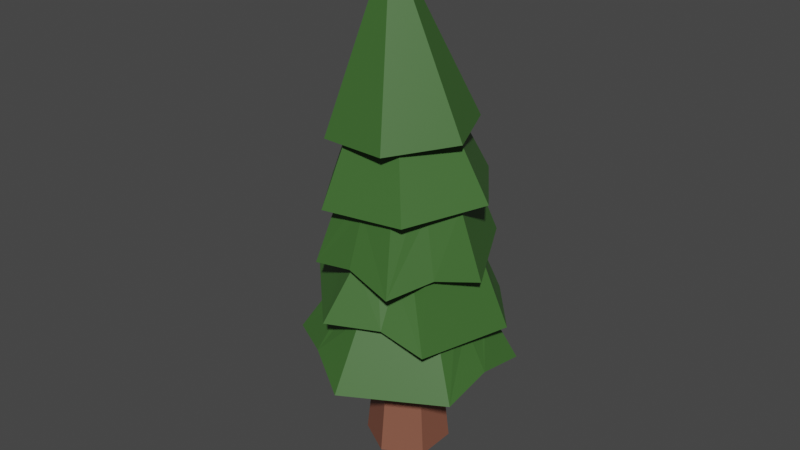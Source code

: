 # Source: tree.blend  (saved by Blender 3.0.42; exported with 4.5.12 LTS)
import bpy
from mathutils import Matrix  # noqa: F401  (used for matrix-valued properties, if any)

bpy.ops.wm.read_factory_settings(use_empty=True)
scene = bpy.context.scene
scene.name = 'Scene'

# ---- collections
col_collection = bpy.data.collections.new('Collection'); scene.collection.children.link(col_collection)

# ---- materials (node trees are filled in below, after node groups)
mat_material_002 = bpy.data.materials.new('Material.002')
mat_material_002.use_transparent_shadow = False
mat_material_001 = bpy.data.materials.new('Material.001')
mat_material_001.use_transparent_shadow = False

# ---- material node trees
mat_material_002.use_nodes = True; mat_material_002.node_tree.nodes.clear()
_N = mat_material_002.node_tree.nodes; _L = mat_material_002.node_tree.links
n0 = _N.new('ShaderNodeBsdfPrincipled'); n0.name = 'Principled BSDF'; n0.location = (10, 300)
n0.distribution = 'GGX'
n0.subsurface_method = 'RANDOM_WALK_SKIN'
n0.inputs[0].default_value = (0.04897, 0.1376, 0.02958, 1.0)
n0.inputs[3].default_value = 1.45
n0.inputs[27].default_value = (0.0, 0.0, 0.0, 1.0)
n0.inputs[28].default_value = 1.0
n1 = _N.new('ShaderNodeOutputMaterial'); n1.name = 'Material Output'; n1.location = (300, 300)
_L.new(n0.outputs[0], n1.inputs[0])
n1.is_active_output = True
mat_material_001.use_nodes = True; mat_material_001.node_tree.nodes.clear()
_N = mat_material_001.node_tree.nodes; _L = mat_material_001.node_tree.links
n0 = _N.new('ShaderNodeBsdfPrincipled'); n0.name = 'Principled BSDF'; n0.location = (10, 300)
n0.distribution = 'GGX'
n0.subsurface_method = 'RANDOM_WALK_SKIN'
n0.inputs[0].default_value = (0.2396, 0.09019, 0.05678, 1.0)
n0.inputs[3].default_value = 1.45
n0.inputs[27].default_value = (0.0, 0.0, 0.0, 1.0)
n0.inputs[28].default_value = 1.0
n1 = _N.new('ShaderNodeOutputMaterial'); n1.name = 'Material Output'; n1.location = (300, 300)
_L.new(n0.outputs[0], n1.inputs[0])
n1.is_active_output = True

# ---- world
world_world = bpy.data.worlds.new('World'); scene.world = world_world
world_world.use_nodes = True; world_world.node_tree.nodes.clear()
_N = world_world.node_tree.nodes; _L = world_world.node_tree.links
n0 = _N.new('ShaderNodeOutputWorld'); n0.name = 'World Output'; n0.location = (300, 300)
n1 = _N.new('ShaderNodeBackground'); n1.name = 'Background'; n1.location = (10, 300)
n1.inputs[0].default_value = (0.05088, 0.05088, 0.05088, 1.0)
_L.new(n1.outputs[0], n0.inputs[0])
n0.is_active_output = True
world_world.color = (0.05088, 0.05088, 0.05088)
world_world.use_sun_shadow = False
world_world.sun_shadow_jitter_overblur = 0.0

# ---- meshes
me_cylinder_007 = bpy.data.meshes.new('Cylinder.007')
me_cylinder_007.from_pydata([(-3.128e-08, 0.1062, 1.0), (0.0104, -0.3211, -2.462), (-0.1591, -0.5865, -1.644), (-0.1772, -0.06387, -2.471), (-0.3017, -0.4696, -1.313), (-0.5075, -0.1001, -1.748), (-0.04872, 0.2274, -2.461), (0.4684, -0.2363, -0.8094), (0.09196, 0.05309, 1.0), (0.2673, 0.2614, -2.441), (-0.265, 0.4499, -1.729), (-0.5011, 0.04877, -1.37), (0.4548, 0.004212, -2.432), (0.09196, -0.0531, 1.0), (0.3317, 0.5142, -1.691), (0.3264, -0.287, -2.442), (-0.1573, 0.4868, -1.328), (0.0559, -0.5159, -0.9011), (0.6796, 0.02771, -1.578), (-5.724e-08, -0.1062, 1.0), (0.3858, 0.4065, -1.23), (0.4434, -0.5215, -1.692), (-0.09196, -0.05309, 1.0), (0.5796, -0.1105, -1.144), (-0.09196, 0.05309, 1.0), (-0.2419, -0.7743, -1.65), (-1.547e-08, 0.5433, -9.817e-08), (-0.7113, -0.122, -1.761), (0.2559, -0.5534, -1.291), (-0.3859, 0.6157, -1.735), (-0.1323, 0.6289, -0.4332), (0.4145, 0.702, -1.685), (-0.4191, -0.6191, -1.327), (0.8833, 0.04965, -1.565), (0.5643, -0.6874, -1.686), (0.4705, 0.2716, -1.082e-07), (-0.6865, 0.07619, -1.404), (0.644, 0.3752, -1.551), (0.007338, 0.4849, -0.9248), (0.4785, 0.4291, -0.4332), (0.5007, 0.2704, -1.561), (-0.2254, 0.6638, -1.348), (-0.5534, 0.2463, -1.676), (0.5032, 0.5561, -1.216), (-0.3911, 0.1743, -1.667), (0.4479, 0.2589, -0.8649), (0.1694, -0.7299, -1.79), (0.4705, -0.2716, -1.107e-07), (0.7651, -0.1379, -1.11), (0.6108, -0.1998, -0.4332), (0.1503, -0.553, -1.79), (0.3239, -0.7303, -1.272), (0.7273, -0.3184, -1.678), (-2.849e-08, -0.5433, -1.032e-07), (0.565, -0.2465, -1.688), (-0.07484, -0.6866, -1.221), (0.6189, -0.3134, -0.789), (0.1323, -0.6289, -0.4332), (-0.03799, -0.5078, -1.222), (0.5094, -0.41, -1.158), (0.0629, -0.685, -0.8822), (-0.4705, -0.2716, -9.32e-08), (0.4104, -0.3302, -1.178), (-0.5357, -0.3717, -0.8752), (-0.4785, -0.4291, -0.4332), (0.08782, 0.5601, -1.234), (-0.5632, 0.2927, -0.9496), (-0.4705, 0.2716, -9.067e-08), (0.1042, 0.4491, -1.226), (-0.5686, -0.2676, -1.282), (0.0003362, 0.654, -0.9438), (0.5913, 0.3509, -0.8634), (-0.6108, 0.1998, -0.4332), (-0.4172, -0.2066, -1.258), (-0.08883, 0.4221, -9.708e-08), (-0.2632, -0.6048, -0.9635), (0.3212, 0.288, -1.053e-07), (0.3246, 0.2716, -1.055e-07), (0.425, -0.5147, -0.9271), (0.07296, -0.4169, -1.04e-07), (0.08883, -0.4221, -1.043e-07), (0.41, -0.1341, -1.09e-07), (0.288, 0.5131, -0.8124), (-0.41, 0.1341, -9.244e-08), (-0.3212, -0.288, -9.606e-08), (-0.2885, 0.4829, -0.8647), (-0.4308, -0.2284, -0.4332), (-0.4379, 0.2645, -0.4332), (-0.2422, 0.4031, -0.4332), (-0.03423, 0.5241, -0.4332), (-0.03705, 0.5226, -0.4332), (0.191, 0.4325, -0.4332), (0.414, 0.3118, -0.4332), (0.2802, 0.3908, -0.4332), (-0.09496, -0.455, -0.4332), (-0.2387, -0.4056, -0.4332), (0.2997, -0.3278, -0.4332), (0.4127, -0.2542, -0.4332), (0.01589, -0.4697, -0.4332), (0.4597, -0.2046, -0.4332), (-0.1498, 0.4626, -0.4332), (0.05605, -0.5156, -0.9011), (0.0563, -0.5156, -0.9012), (0.4148, 0.1934, -0.868), (0.425, 0.1775, -0.871), (0.32, -0.3444, -0.8858), (0.3379, -0.304, -0.879), (0.4645, -0.141, -0.8201), (0.4356, -0.175, -0.8338), (0.4556, 0.0738, -0.8442), (0.3122, -0.374, -0.8971), (0.3023, -0.4122, -0.9161), (0.3073, -0.4004, -0.9097), (0.2229, 0.3887, -0.8041), (0.2835, 0.3948, -0.8181), (0.3268, 0.3246, -0.8324), (-0.06342, -0.5285, -0.9356), (0.04478, -0.5155, -0.9045), (0.05528, -0.5156, -0.9014), (-0.2444, 0.4139, -0.8537), (-0.2214, 0.4515, -0.8692), (-0.1189, 0.4122, -0.8784), (-0.213, -0.5088, -0.9699), (-0.1983, -0.5121, -0.9663), (-0.1061, -0.5314, -0.9439), (-0.4518, -0.1763, -0.8897), (-0.3974, -0.283, -0.8737), (-0.406, -0.261, -0.8768), (0.0558, -0.5155, -0.9011), (0.05568, -0.5155, -0.9012), (-0.533, 0.06128, -0.922), (-0.5043, -0.04398, -0.9083), (-0.4177, 0.2181, -0.9299), (0.00496, 0.413, -0.9211), (-0.1095, 0.4095, -0.8816), (0.05589, -0.5156, -0.9012), (0.01073, 0.4149, -0.9232), (-0.3055, 0.3416, -0.8734), (0.1969, 0.3936, -0.8167), (0.5214, -0.09616, -0.8204), (0.12, 0.4271, -0.9095), (0.1457, 0.4162, -0.8741), (0.4075, 0.2099, -0.8692), (0.3709, 0.2985, -0.8754), (-0.3279, -0.4417, -0.9184), (-0.3583, -0.4272, -0.9111), (0.0576, -0.5159, -0.9013), (0.2077, -0.5154, -0.9118), (0.1843, -0.5379, -0.9076), (-0.4334, -0.1574, -1.279), (-0.4442, 0.0345, -1.339), (-0.4721, -0.03964, -1.331), (-0.418, 0.1547, -1.36), (-0.197, 0.4362, -1.333), (-0.1772, 0.4338, -1.323), (-0.4079, -0.1817, -1.26), (-0.4023, -0.1878, -1.257), (0.08187, 0.421, -1.227), (0.2986, -0.4917, -1.26), (0.371, -0.469, -1.226), (0.4027, -0.3413, -1.184), (-0.4124, 0.1722, -1.36), (-0.3612, 0.2884, -1.356), (0.1902, 0.4361, -1.227), (0.2737, 0.4493, -1.23), (0.2946, 0.4203, -1.229), (-0.2797, 0.432, -1.347), (-0.49, -0.09858, -1.316), (0.4729, 0.1742, -1.191), (0.5611, 0.01457, -1.158), (0.5456, -0.0197, -1.159), (0.524, 0.08492, -1.172), (-0.1625, -0.5396, -1.261), (-0.2176, -0.4818, -1.284), (-0.3585, -0.2537, -1.252), (-0.3589, -0.2529, -1.252), (-0.07966, -0.5018, -1.237), (0.1003, 0.4228, -1.226), (-0.03553, -0.4913, -1.222), (0.02208, -0.484, -1.216), (0.1045, -0.4822, -1.227), (0.2104, -0.4923, -1.248), (0.1251, 0.4245, -1.222), (0.4077, -0.3233, -1.179), (0.114, 0.424, -1.224), (0.4341, 0.2365, -1.201), (0.372, 0.2998, -1.21), (0.5273, -0.04895, -1.153), (0.4513, -0.2159, -1.169), (0.485, -0.1547, -1.162), (-0.1445, -0.06101, -1.696), (-0.1445, -0.06101, -1.696), (-0.09384, 0.0519, -1.671), (0.3125, -0.01181, -1.631), (0.3125, -0.01181, -1.631), (0.1873, 0.1552, -1.619), (0.175, 0.1712, -1.616), (-0.05039, 0.1481, -1.642), (-0.006018, -0.2534, -1.73), (0.2277, -0.2264, -1.696)], [], [(26, 0, 8, 35), (35, 8, 13, 47), (47, 13, 19, 53), (53, 19, 22, 61), (22, 19, 13, 8, 0, 24), (61, 22, 24, 67), (67, 24, 0, 26), (81, 77, 35, 47, 53, 79, 80), (84, 79, 53, 61, 67, 26, 35, 77, 76, 74, 83), (39, 30, 74, 76), (77, 81, 49, 39, 76), (57, 49, 81, 80), (79, 84, 64, 57, 80), (72, 64, 84, 83), (30, 72, 83, 74), (89, 90, 30, 39, 92, 93, 91), (99, 92, 39, 49, 57, 64, 72, 30, 90, 100, 88, 87, 86, 95, 94, 98, 96, 97), (98, 60, 78, 96), (86, 63, 75, 95), (66, 63, 86, 87), (89, 70, 85, 88, 100, 90), (93, 92, 71, 82, 91), (99, 56, 71, 92), (112, 110, 105, 7, 56, 78, 111), (117, 118, 17, 60, 75, 122, 123, 124, 116), (125, 127, 126, 63, 66, 132, 130, 131), (137, 132, 66, 85, 119), (138, 38, 70, 82, 113), (139, 109, 45, 71, 56, 7, 107), (135, 101, 17), (136, 38, 138), (141, 140, 136, 138), (143, 115, 45, 103, 142), (129, 17, 118), (145, 144, 122, 75, 63, 126), (94, 95, 75, 60, 98), (147, 111, 78, 60, 17, 102, 146, 148), (97, 96, 78, 56, 99), (101, 102, 17), (104, 103, 45, 109), (108, 107, 7, 105, 106), (114, 113, 82, 71, 45, 115), (91, 82, 70, 89), (120, 119, 85, 70, 38, 121), (87, 88, 85, 66), (128, 17, 129), (135, 17, 128), (133, 134, 121, 38, 136), (131, 130, 36, 69, 125), (132, 137, 119, 120, 41, 36, 130), (140, 141, 138, 113, 114, 43, 65, 133, 136), (143, 142, 103, 104, 109, 139, 48, 43, 114, 115), (147, 148, 51, 59, 106, 105, 110, 112, 111), (144, 145, 32, 55, 124, 123, 122), (73, 4, 32, 69), (161, 152, 11, 36, 41, 16, 153, 166, 162), (68, 16, 41, 65), (168, 20, 43, 48, 23, 170, 169, 171), (62, 23, 48, 59), (58, 28, 51, 55), (174, 173, 4, 73, 156, 175), (157, 68, 177), (178, 58, 176), (158, 28, 58, 178, 179, 180, 181), (183, 62, 160), (184, 177, 68), (172, 176, 58, 55, 32, 4, 173), (187, 170, 23, 62, 183, 188, 189), (186, 165, 20, 168, 185), (68, 163, 182, 184), (135, 128, 129, 118, 117, 116, 124, 55, 51, 148, 146, 102, 101), (11, 152, 150, 151), (154, 153, 16, 68, 157), (155, 156, 73, 149), (159, 160, 62, 59, 51, 28, 158), (107, 108, 106, 59, 48, 139), (164, 163, 68, 65, 43, 20, 165), (134, 133, 65, 41, 120, 121), (149, 73, 69, 36, 11, 151, 167), (145, 126, 127, 125, 69, 32), (175, 156, 155, 149, 167, 27, 25, 172, 173, 174), (166, 29, 42, 161, 162), (163, 164, 31, 29, 166, 153, 154, 157, 177, 184, 182), (169, 33, 37, 185, 168, 171), (188, 183, 160, 159, 34, 52), (180, 179, 178, 176, 172, 25, 46), (5, 2, 25, 27), (44, 5, 27, 42), (14, 10, 29, 31), (40, 14, 31, 37), (54, 18, 33, 52), (50, 21, 34, 46), (18, 40, 37, 33), (185, 37, 31, 164, 165, 186), (10, 44, 42, 29), (152, 161, 42, 27, 167, 151, 150), (2, 50, 46, 25), (180, 46, 34, 159, 158, 181), (44, 10, 14, 40), (21, 54, 52, 34), (188, 52, 33, 169, 170, 187, 189), (190, 191, 5, 44, 40, 18, 194, 193, 195, 196, 197, 192), (54, 21, 50, 18), (194, 18, 50, 2, 5, 191, 198, 199), (190, 3, 1, 198, 191), (6, 3, 190, 192, 197), (9, 6, 197, 196), (12, 9, 196, 195, 193), (199, 15, 12, 193, 194), (1, 15, 199, 198), (15, 1, 3, 6, 9, 12)])
me_cylinder_007.polygons.foreach_set('material_index', [0, 0, 0, 0, 0, 0, 0, 0, 0, 0, 0, 0, 0, 0, 0, 0, 0, 0, 0, 0, 0, 0, 0, 0, 0, 0, 0, 0, 0, 0, 0, 0, 0, 0, 0, 0, 0, 0, 0, 0, 0, 0, 0, 0, 0, 0, 0, 0, 0, 0, 0, 0, 0, 0, 0, 0, 0, 0, 0, 0, 0, 0, 0, 0, 0, 0, 0, 0, 0, 0, 0, 0, 0, 0, 0, 0, 0, 0, 0, 0, 0, 0, 0, 0, 0, 0, 0, 0, 0, 0, 0, 0, 0, 0, 0, 0, 0, 0, 0, 0, 0, 0, 0, 0, 1, 1, 1, 1, 1, 1, 1])
_uv = me_cylinder_007.uv_layers.new(name='UVMap')
_uv.uv.foreach_set('vector', [1.0, 0.5, 1.0, 1.0, 0.8333, 1.0, 0.8333, 0.5, 0.8333, 0.5, 0.8333, 1.0, 0.6667, 1.0, 0.6667, 0.5, 0.6667, 0.5, 0.6667, 1.0, 0.5, 1.0, 0.5, 0.5, 0.5, 0.5, 0.5, 1.0, 0.3333, 1.0, 0.3333, 0.5, 0.04215, 0.13, 0.25, 0.01, 0.4578, 0.13, 0.4578, 0.37, 0.25, 0.49, 0.04215, 0.37, 0.3333, 0.5, 0.3333, 1.0, 0.1667, 1.0, 0.1667, 0.5, 0.1667, 0.5, 0.1667, 1.0, -8.941e-08, 1.0, -8.941e-08, 0.5, 0.6704, 0.5, 0.6205, 0.5, 0.8333, 0.5, 0.6667, 0.5, 0.5, 0.5, 0.5175, 0.5, 0.5243, 0.5, 0.3731, 0.5, 0.5175, 0.5, 0.5, 0.5, 0.3333, 0.5, 0.1667, 0.5, -8.941e-08, 0.5, 0.8333, 0.5, 0.6205, 0.5, 0.6089, 0.5, 0.0997, 0.5, 0.2236, 0.5, 0.8333, 0.5, 1.0, 0.5, 1.0, 0.7771, 0.8333, 0.7771, 0.8271, 0.7771, 0.6667, 0.7771, 0.6667, 0.5, 0.8333, 0.5, 0.8333, 0.7771, 0.5, 0.5, 0.6667, 0.5, 0.6667, 0.7771, 0.5, 0.7771, 0.4937, 0.7771, 0.3333, 0.7771, 0.3333, 0.5, 0.5, 0.5, 0.5, 0.7771, 0.1667, 0.5, 0.3333, 0.5, 0.3333, 0.7771, 0.1667, 0.7771, -8.941e-08, 0.5, 0.1667, 0.5, 0.1667, 0.7771, -8.941e-08, 0.7771, 0.1799, 0.5, 0.178, 0.5, -8.941e-08, 0.5, 0.8333, 0.5, 0.7274, 0.5, 0.5862, 0.5, 0.473, 0.5, 0.6198, 0.5, 0.7274, 0.5, 0.8333, 0.5, 0.6667, 0.5, 0.5, 0.5, 0.3333, 0.5, 0.1667, 0.5, -8.941e-08, 0.5, 0.178, 0.5, 0.132, 0.5, 0.1302, 0.5, 0.1589, 0.5, 0.3068, 0.5, 0.3883, 0.5, 0.4311, 0.5, 0.4631, 0.5, 0.5574, 0.5, 0.5997, 0.5, 0.8333, 0.771, 0.8333, 0.5, 0.9167, 0.5, 0.9167, 0.7936, 0.6667, 0.7844, 0.6667, 0.5, 0.75, 0.5, 0.75, 0.7973, 0.5, 0.5, 0.6667, 0.5, 0.6667, 0.7844, 0.5, 0.8188, 0.3333, 0.8162, 0.3333, 0.5, 0.4167, 0.5, 0.4167, 0.7969, 0.3837, 0.8076, 0.3346, 0.816, 0.2239, 0.7777, 0.1667, 0.7788, 0.1667, 0.5, 0.25, 0.5, 0.25, 0.7715, -8.941e-08, 0.7409, -8.941e-08, 0.5, 0.1667, 0.5, 0.1667, 0.7788, 0.8284, 0.3954, 0.8182, 0.3957, 0.8071, 0.3959, 0.75, 0.4289, 0.75, 0.49, 0.8539, 0.43, 0.8334, 0.3944, 0.9064, 0.3357, 0.9049, 0.3392, 0.9049, 0.3395, 0.9578, 0.37, 0.9578, 0.25, 0.932, 0.25, 0.9316, 0.2553, 0.9283, 0.2886, 0.9232, 0.3019, 0.8817, 0.1242, 0.9012, 0.153, 0.9068, 0.1595, 0.9578, 0.13, 0.75, 0.01, 0.75, 0.06906, 0.819, 0.05838, 0.848, 0.0852, 0.693, 0.08727, 0.75, 0.06906, 0.75, 0.01, 0.6461, 0.07, 0.6609, 0.09568, 0.5951, 0.2404, 0.5951, 0.1605, 0.5422, 0.13, 0.5422, 0.25, 0.5926, 0.25, 0.6965, 0.4224, 0.653, 0.3729, 0.5951, 0.3395, 0.5422, 0.37, 0.75, 0.49, 0.75, 0.4289, 0.7202, 0.4117, 0.9048, 0.3394, 0.9048, 0.3395, 0.9049, 0.3395, 0.6167, 0.1731, 0.5951, 0.1605, 0.5951, 0.2404, 0.5969, 0.2179, 0.5983, 0.2064, 0.6167, 0.1731, 0.5951, 0.2404, 0.5973, 0.3083, 0.5951, 0.292, 0.5951, 0.3395, 0.6213, 0.3395, 0.6174, 0.3345, 0.9049, 0.3393, 0.9049, 0.3395, 0.9049, 0.3392, 0.9371, 0.1924, 0.9354, 0.2037, 0.932, 0.25, 0.9578, 0.25, 0.9578, 0.13, 0.9068, 0.1595, 0.8091, 0.7833, 0.75, 0.7973, 0.75, 0.5, 0.8333, 0.5, 0.8333, 0.771, 0.8821, 0.3811, 0.8334, 0.3944, 0.8539, 0.43, 0.9578, 0.37, 0.9049, 0.3395, 0.9048, 0.3395, 0.9047, 0.34, 0.893, 0.3779, 0.9852, 0.7554, 0.9167, 0.7936, 0.9167, 0.5, 1.0, 0.5, 1.0, 0.7409, 0.9048, 0.3395, 0.9048, 0.3395, 0.9049, 0.3395, 0.625, 0.345, 0.6213, 0.3395, 0.5951, 0.3395, 0.653, 0.3729, 0.7358, 0.4073, 0.7202, 0.4117, 0.75, 0.4289, 0.8071, 0.3959, 0.792, 0.3952, 0.5803, 0.2677, 0.5926, 0.25, 0.5422, 0.25, 0.5422, 0.37, 0.5951, 0.3395, 0.5951, 0.292, 0.25, 0.7715, 0.25, 0.5, 0.3333, 0.5, 0.3333, 0.8162, 0.6447, 0.09628, 0.6609, 0.09568, 0.6461, 0.07, 0.5422, 0.13, 0.5951, 0.1605, 0.6401, 0.1345, 0.5, 0.8188, 0.4167, 0.7969, 0.4167, 0.5, 0.5, 0.5, 0.9049, 0.3394, 0.9049, 0.3395, 0.9049, 0.3393, 0.9048, 0.3394, 0.9049, 0.3395, 0.9049, 0.3394, 0.6183, 0.1716, 0.6393, 0.1378, 0.6401, 0.1345, 0.5951, 0.1605, 0.6167, 0.1731, 0.8658, 0.8573, 0.8333, 0.8639, 0.8333, 0.5, 0.9167, 0.5, 0.9167, 0.8494, 0.7666, 0.8468, 0.709, 0.8805, 0.6779, 0.8901, 0.6667, 0.8758, 0.6667, 0.5, 0.8333, 0.5, 0.8333, 0.8639, 0.5494, 0.7819, 0.5388, 0.8099, 0.52, 0.8528, 0.5122, 0.8607, 0.5, 0.8439, 0.5, 0.5, 0.5833, 0.5, 0.5833, 0.7819, 0.5818, 0.7795, 0.4558, 0.7803, 0.4255, 0.7753, 0.42, 0.7744, 0.4144, 0.7696, 0.3822, 0.7816, 0.3333, 0.7813, 0.3333, 0.5, 0.5, 0.5, 0.5, 0.8439, 0.4708, 0.8229, 0.1752, 0.7724, 0.1667, 0.7822, 0.1667, 0.5, 0.25, 0.5, 0.25, 0.7576, 0.2345, 0.7588, 0.2244, 0.7543, 0.2161, 0.7486, 0.2128, 0.7447, 0.009668, 0.8187, -8.941e-08, 0.8315, -8.941e-08, 0.5, 0.08333, 0.5, 0.08333, 0.7491, 0.05159, 0.7497, 0.04686, 0.7498, 0.8275, 0.3842, 0.75, 0.4289, 0.75, 0.49, 0.8539, 0.43, 0.907, 0.2907, 0.9049, 0.2962, 0.9049, 0.3395, 0.9578, 0.37, 0.9578, 0.13, 0.9049, 0.1605, 0.9049, 0.1812, 0.9252, 0.1989, 0.9173, 0.2513, 0.8275, 0.1158, 0.9049, 0.1605, 0.9578, 0.13, 0.8539, 0.07, 0.6804, 0.1113, 0.75, 0.07109, 0.75, 0.01, 0.5422, 0.13, 0.5951, 0.1605, 0.6223, 0.1448, 0.6252, 0.1332, 0.6491, 0.1232, 0.5951, 0.25, 0.5951, 0.1605, 0.5422, 0.13, 0.5422, 0.25, 0.6725, 0.3842, 0.5951, 0.3395, 0.5422, 0.37, 0.6461, 0.43, 0.8038, 0.3842, 0.7253, 0.4146, 0.75, 0.4289, 0.8275, 0.3842, 0.8275, 0.3765, 0.8041, 0.3841, 0.8275, 0.1273, 0.8275, 0.1158, 0.8232, 0.1232, 0.6752, 0.3795, 0.6725, 0.3842, 0.6848, 0.3913, 0.5951, 0.3147, 0.5951, 0.3395, 0.6725, 0.3842, 0.6752, 0.3795, 0.663, 0.3661, 0.6439, 0.3496, 0.6168, 0.3319, 0.5971, 0.2488, 0.5951, 0.25, 0.5951, 0.2545, 0.82, 0.1201, 0.8232, 0.1232, 0.8275, 0.1158, 0.6991, 0.4166, 0.6848, 0.3913, 0.6725, 0.3842, 0.6461, 0.43, 0.75, 0.49, 0.75, 0.4289, 0.7253, 0.4146, 0.6207, 0.1558, 0.6223, 0.1448, 0.5951, 0.1605, 0.5951, 0.25, 0.5971, 0.2488, 0.6072, 0.213, 0.6106, 0.1908, 0.7312, 0.1002, 0.7751, 0.08558, 0.75, 0.07109, 0.6804, 0.1113, 0.7028, 0.1036, 0.8275, 0.1158, 0.8038, 0.1022, 0.8173, 0.1178, 0.82, 0.1201, 0.1311, 0.7876, 0.1311, 0.7877, 0.1311, 0.7876, 0.131, 0.7875, 0.1279, 0.7847, 0.09506, 0.7578, 0.08333, 0.7491, 0.08333, 0.5, 0.1667, 0.5, 0.1667, 0.7822, 0.1316, 0.7875, 0.1313, 0.7876, 0.1312, 0.7876, 0.9049, 0.3395, 0.9049, 0.2962, 0.8863, 0.331, 0.8781, 0.3549, 0.8989, 0.1777, 0.9049, 0.1812, 0.9049, 0.1605, 0.8275, 0.1158, 0.8275, 0.1273, 0.8302, 0.3762, 0.8275, 0.3765, 0.8275, 0.3842, 0.8424, 0.3756, 0.5776, 0.2942, 0.5951, 0.2545, 0.5951, 0.25, 0.5422, 0.25, 0.5422, 0.37, 0.5951, 0.3395, 0.5951, 0.3147, 0.3119, 0.7883, 0.2974, 0.7797, 0.25, 0.7576, 0.25, 0.5, 0.3333, 0.5, 0.3333, 0.7813, 0.7859, 0.08027, 0.8038, 0.1022, 0.8275, 0.1158, 0.8539, 0.07, 0.75, 0.01, 0.75, 0.07109, 0.7751, 0.08558, 0.6238, 0.8404, 0.5833, 0.7819, 0.5833, 0.5, 0.6667, 0.5, 0.6667, 0.8758, 0.6271, 0.8452, 0.8424, 0.3756, 0.8275, 0.3842, 0.8539, 0.43, 0.9578, 0.37, 0.9049, 0.3395, 0.8781, 0.3549, 0.8702, 0.3728, 1.0, 0.8315, 0.9567, 0.8622, 0.949, 0.8595, 0.9167, 0.8494, 0.9167, 0.5, 1.0, 0.5, 0.8884, 0.8899, 0.864, 0.8897, 0.8617, 0.8874, 0.8526, 0.8739, 0.8333, 0.8503, 0.8333, 0.5, 1.0, 0.5, 1.0, 0.8615, 0.9739, 0.847, 0.8886, 0.8897, 0.6667, 0.8111, 0.6667, 0.5, 0.75, 0.5, 0.75, 0.7841, 0.7113, 0.7945, 0.5223, 0.8852, 0.5, 0.8784, 0.5, 0.5, 0.6667, 0.5, 0.6667, 0.8111, 0.6427, 0.8185, 0.6373, 0.8258, 0.5557, 0.8906, 0.5497, 0.8908, 0.5453, 0.8913, 0.5417, 0.8924, 0.3333, 0.9115, 0.3333, 0.5, 0.4167, 0.5, 0.4167, 0.8697, 0.3918, 0.879, 0.357, 0.8974, 0.25, 0.9238, 0.21, 0.9186, 0.2038, 0.9146, 0.1667, 0.8824, 0.1667, 0.5, 0.25, 0.5, 0.08333, 0.9072, 0.05664, 0.9128, 0.03779, 0.9065, 0.02468, 0.8918, -8.941e-08, 0.8615, -8.941e-08, 0.5, 0.08333, 0.5, 0.9049, 0.3395, 0.75, 0.4289, 0.75, 0.49, 0.9578, 0.37, 0.9049, 0.25, 0.9049, 0.3395, 0.9578, 0.37, 0.9578, 0.25, 0.75, 0.07109, 0.9049, 0.1605, 0.9578, 0.13, 0.75, 0.01, 0.6725, 0.1158, 0.75, 0.07109, 0.75, 0.01, 0.6461, 0.07, 0.5951, 0.25, 0.5951, 0.1605, 0.5422, 0.13, 0.5422, 0.25, 0.6725, 0.3842, 0.5951, 0.3395, 0.5422, 0.37, 0.6461, 0.43, 0.5951, 0.1605, 0.6725, 0.1158, 0.6461, 0.07, 0.5422, 0.13, 0.4167, 0.8697, 0.4167, 0.5, 0.5, 0.5, 0.5, 0.8784, 0.489, 0.8749, 0.4447, 0.8738, 0.9049, 0.1605, 0.9049, 0.25, 0.9578, 0.25, 0.9578, 0.13, 0.755, 0.7861, 0.75, 0.7841, 0.75, 0.5, 0.8333, 0.5, 0.8333, 0.8503, 0.814, 0.832, 0.7903, 0.8174, 0.75, 0.4289, 0.6725, 0.3842, 0.6461, 0.43, 0.75, 0.49, 0.08333, 0.9072, 0.08333, 0.5, 0.1667, 0.5, 0.1667, 0.8824, 0.1405, 0.8643, 0.1137, 0.8824, 0.9049, 0.25, 0.9049, 0.1605, 0.75, 0.07109, 0.6725, 0.1158, 0.5951, 0.3395, 0.5951, 0.25, 0.5422, 0.25, 0.5422, 0.37, 0.25, 0.9238, 0.25, 0.5, 0.3333, 0.5, 0.3333, 0.9115, 0.3214, 0.9154, 0.3108, 0.9241, 0.2711, 0.9242, 0.8102, 0.2847, 0.8102, 0.2847, 0.9049, 0.3395, 0.9049, 0.25, 0.6725, 0.1158, 0.5951, 0.1605, 0.6909, 0.2159, 0.6909, 0.2159, 0.7447, 0.1856, 0.75, 0.1827, 0.8088, 0.2162, 0.8095, 0.248, 0.5951, 0.25, 0.5951, 0.3395, 0.6725, 0.3842, 0.5951, 0.1605, 0.6909, 0.2159, 0.5951, 0.1605, 0.6725, 0.3842, 0.75, 0.4289, 0.9049, 0.3395, 0.8102, 0.2847, 0.749, 0.3214, 0.6889, 0.2853, 0.8333, 0.8642, 0.8333, 0.5, 1.0, 0.5, 1.0, 0.8448, 0.8333, 0.8642, 0.6667, 0.5, 0.8333, 0.5, 0.8333, 0.8642, 0.7442, 0.874, 0.6667, 0.8859, 0.5, 0.5, 0.6667, 0.5, 0.6667, 0.8859, 0.5, 0.8917, 0.3333, 0.5, 0.5, 0.5, 0.5, 0.8917, 0.4852, 0.89, 0.3333, 0.8815, 0.1667, 0.8538, 0.1667, 0.5, 0.3333, 0.5, 0.3333, 0.8815, 0.3333, 0.8815, -8.941e-08, 0.5, 0.1667, 0.5, 0.1667, 0.8538, -8.941e-08, 0.8448, 0.5422, 0.37, 0.75, 0.49, 0.9578, 0.37, 0.9578, 0.13, 0.75, 0.01, 0.5422, 0.13])
me_cylinder_007.materials.append(mat_material_002)
me_cylinder_007.materials.append(mat_material_001)
me_cylinder_007.use_remesh_fix_poles = True
me_cylinder_007.use_remesh_preserve_attributes = False
me_cylinder_007.update()

# ---- objects
ob_top = bpy.data.objects.new('Top', me_cylinder_007)

# ---- transforms, parenting, visibility, modifiers, constraints
ob_top.location = (-0.004867, -0.08732, 20.03)
ob_top.rotation_euler = (-0.007775, 0.06441, 3.558)
ob_top.scale = (7.849, 7.849, 8.153)

# ---- collection membership
col_collection.objects.link(ob_top)

# ---- scene / render settings (as saved in the file)
scene.frame_start = 1; scene.frame_end = 250; scene.frame_set(1)
scene.render.engine = 'BLENDER_EEVEE_NEXT'
scene.cycles.sampling_pattern = 'TABULATED_SOBOL'
scene.cycles.use_light_tree = False
scene.view_settings.view_transform = 'Filmic'
bpy.context.view_layer.update()

# ---- added for rendering (the .blend has no active camera and no usable light): camera, sun
cam_auto = bpy.data.cameras.new('AutoCamera')
cam_auto.lens = 50.0
cam_auto.sensor_width = 36.0
cam_auto.clip_end = 1000.0
ob_auto_camera = bpy.data.objects.new('AutoCamera', cam_auto)
scene.collection.objects.link(ob_auto_camera)
ob_auto_camera.location = (34.6708, -41.9884, 42.0599)
ob_auto_camera.rotation_euler = (1.09748, -7.21219e-08, 0.694738)
scene.camera = ob_auto_camera
light_auto_sun = bpy.data.lights.new('AutoSun', 'SUN')
light_auto_sun.energy = 3.0
light_auto_sun.angle = 0.0523599
ob_auto_sun = bpy.data.objects.new('AutoSun', light_auto_sun)
scene.collection.objects.link(ob_auto_sun)
ob_auto_sun.rotation_euler = (0.872665, 0.174533, 0.523599)
bpy.context.view_layer.update()
